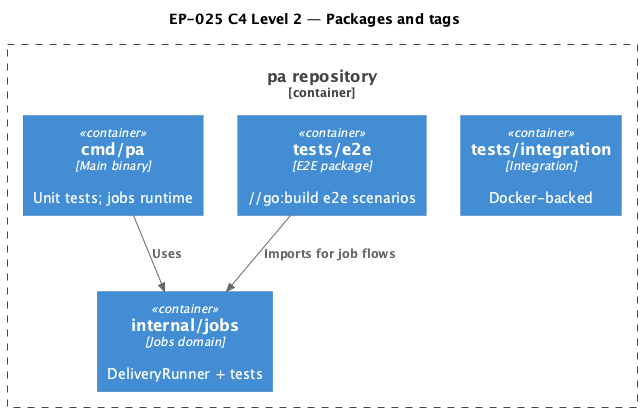

The diagram above was rendered by PlantUML. Its source (embedded in the PNG):
@startuml
!include <C4/C4_Container>

title EP-025 C4 Level 2 — Packages and tags

Container_Boundary(repo, "pa repository") {
  Container(cmd, "cmd/pa", "Main binary", "Unit tests; jobs runtime")
  Container(ij, "internal/jobs", "Jobs domain", "DeliveryRunner + tests")
  Container(te, "tests/e2e", "E2E package", "//go:build e2e scenarios")
  Container(ti, "tests/integration", "Integration", "Docker-backed")
}

Rel(cmd, ij, "Uses")
Rel(te, ij, "Imports for job flows")

@enduml